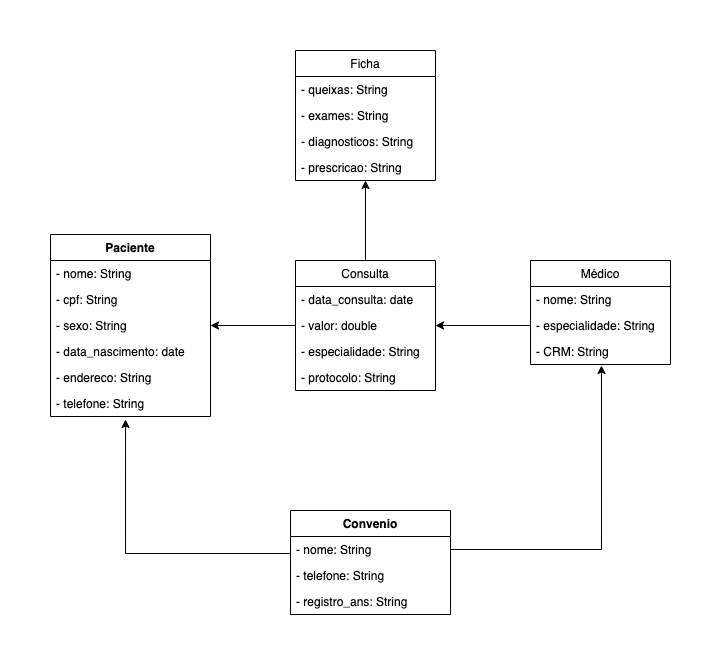

The diagram above was exported from draw.io. Its source (the exported page's mxGraphModel, read from the mxfile embedded in the PNG):
<mxGraphModel dx="946" dy="1642" grid="1" gridSize="10" guides="1" tooltips="1" connect="1" arrows="1" fold="1" page="1" pageScale="1" pageWidth="850" pageHeight="1100" math="0" shadow="0">
  <root>
    <mxCell id="0" />
    <mxCell id="1" parent="0" />
    <mxCell id="bne13xgaoAw9gM9Eo4Zk-1" value="Médico" style="swimlane;fontStyle=0;childLayout=stackLayout;horizontal=1;startSize=26;fillColor=none;horizontalStack=0;resizeParent=1;resizeParentMax=0;resizeLast=0;collapsible=1;marginBottom=0;" parent="1" vertex="1">
      <mxGeometry x="590" y="160" width="140" height="104" as="geometry" />
    </mxCell>
    <mxCell id="bne13xgaoAw9gM9Eo4Zk-2" value="- nome: String&#10;" style="text;strokeColor=none;fillColor=none;align=left;verticalAlign=top;spacingLeft=4;spacingRight=4;overflow=hidden;rotatable=0;points=[[0,0.5],[1,0.5]];portConstraint=eastwest;" parent="bne13xgaoAw9gM9Eo4Zk-1" vertex="1">
      <mxGeometry y="26" width="140" height="26" as="geometry" />
    </mxCell>
    <mxCell id="bne13xgaoAw9gM9Eo4Zk-3" value="- especialidade: String" style="text;strokeColor=none;fillColor=none;align=left;verticalAlign=top;spacingLeft=4;spacingRight=4;overflow=hidden;rotatable=0;points=[[0,0.5],[1,0.5]];portConstraint=eastwest;" parent="bne13xgaoAw9gM9Eo4Zk-1" vertex="1">
      <mxGeometry y="52" width="140" height="26" as="geometry" />
    </mxCell>
    <mxCell id="bne13xgaoAw9gM9Eo4Zk-4" value="- CRM: String" style="text;strokeColor=none;fillColor=none;align=left;verticalAlign=top;spacingLeft=4;spacingRight=4;overflow=hidden;rotatable=0;points=[[0,0.5],[1,0.5]];portConstraint=eastwest;" parent="bne13xgaoAw9gM9Eo4Zk-1" vertex="1">
      <mxGeometry y="78" width="140" height="26" as="geometry" />
    </mxCell>
    <mxCell id="bne13xgaoAw9gM9Eo4Zk-40" value="" style="edgeStyle=orthogonalEdgeStyle;rounded=0;orthogonalLoop=1;jettySize=auto;html=1;" parent="1" source="bne13xgaoAw9gM9Eo4Zk-5" target="bne13xgaoAw9gM9Eo4Zk-35" edge="1">
      <mxGeometry relative="1" as="geometry" />
    </mxCell>
    <mxCell id="bne13xgaoAw9gM9Eo4Zk-5" value="Consulta" style="swimlane;fontStyle=0;childLayout=stackLayout;horizontal=1;startSize=26;fillColor=none;horizontalStack=0;resizeParent=1;resizeParentMax=0;resizeLast=0;collapsible=1;marginBottom=0;" parent="1" vertex="1">
      <mxGeometry x="355" y="160" width="140" height="130" as="geometry" />
    </mxCell>
    <mxCell id="bne13xgaoAw9gM9Eo4Zk-6" value="- data_consulta: date" style="text;strokeColor=none;fillColor=none;align=left;verticalAlign=top;spacingLeft=4;spacingRight=4;overflow=hidden;rotatable=0;points=[[0,0.5],[1,0.5]];portConstraint=eastwest;" parent="bne13xgaoAw9gM9Eo4Zk-5" vertex="1">
      <mxGeometry y="26" width="140" height="26" as="geometry" />
    </mxCell>
    <mxCell id="bne13xgaoAw9gM9Eo4Zk-7" value="- valor: double" style="text;strokeColor=none;fillColor=none;align=left;verticalAlign=top;spacingLeft=4;spacingRight=4;overflow=hidden;rotatable=0;points=[[0,0.5],[1,0.5]];portConstraint=eastwest;" parent="bne13xgaoAw9gM9Eo4Zk-5" vertex="1">
      <mxGeometry y="52" width="140" height="26" as="geometry" />
    </mxCell>
    <mxCell id="bne13xgaoAw9gM9Eo4Zk-8" value="- especialidade: String " style="text;strokeColor=none;fillColor=none;align=left;verticalAlign=top;spacingLeft=4;spacingRight=4;overflow=hidden;rotatable=0;points=[[0,0.5],[1,0.5]];portConstraint=eastwest;" parent="bne13xgaoAw9gM9Eo4Zk-5" vertex="1">
      <mxGeometry y="78" width="140" height="26" as="geometry" />
    </mxCell>
    <mxCell id="bne13xgaoAw9gM9Eo4Zk-11" value="- protocolo: String " style="text;strokeColor=none;fillColor=none;align=left;verticalAlign=top;spacingLeft=4;spacingRight=4;overflow=hidden;rotatable=0;points=[[0,0.5],[1,0.5]];portConstraint=eastwest;" parent="bne13xgaoAw9gM9Eo4Zk-5" vertex="1">
      <mxGeometry y="104" width="140" height="26" as="geometry" />
    </mxCell>
    <mxCell id="bne13xgaoAw9gM9Eo4Zk-12" style="edgeStyle=orthogonalEdgeStyle;rounded=0;orthogonalLoop=1;jettySize=auto;html=1;exitX=0;exitY=0.5;exitDx=0;exitDy=0;" parent="1" source="bne13xgaoAw9gM9Eo4Zk-3" target="bne13xgaoAw9gM9Eo4Zk-7" edge="1">
      <mxGeometry relative="1" as="geometry" />
    </mxCell>
    <mxCell id="bne13xgaoAw9gM9Eo4Zk-25" style="edgeStyle=orthogonalEdgeStyle;rounded=0;orthogonalLoop=1;jettySize=auto;html=1;exitX=0;exitY=0.5;exitDx=0;exitDy=0;entryX=1;entryY=0.5;entryDx=0;entryDy=0;" parent="1" source="bne13xgaoAw9gM9Eo4Zk-7" target="bne13xgaoAw9gM9Eo4Zk-19" edge="1">
      <mxGeometry relative="1" as="geometry" />
    </mxCell>
    <mxCell id="bne13xgaoAw9gM9Eo4Zk-13" value="Paciente" style="swimlane;fontStyle=1;align=center;verticalAlign=top;childLayout=stackLayout;horizontal=1;startSize=26;horizontalStack=0;resizeParent=1;resizeParentMax=0;resizeLast=0;collapsible=1;marginBottom=0;" parent="1" vertex="1">
      <mxGeometry x="110" y="134" width="160" height="182" as="geometry">
        <mxRectangle x="110" y="190" width="100" height="26" as="alternateBounds" />
      </mxGeometry>
    </mxCell>
    <mxCell id="bne13xgaoAw9gM9Eo4Zk-14" value="- nome: String&#10;" style="text;strokeColor=none;fillColor=none;align=left;verticalAlign=top;spacingLeft=4;spacingRight=4;overflow=hidden;rotatable=0;points=[[0,0.5],[1,0.5]];portConstraint=eastwest;" parent="bne13xgaoAw9gM9Eo4Zk-13" vertex="1">
      <mxGeometry y="26" width="160" height="26" as="geometry" />
    </mxCell>
    <mxCell id="bne13xgaoAw9gM9Eo4Zk-18" value="- cpf: String&#10;" style="text;strokeColor=none;fillColor=none;align=left;verticalAlign=top;spacingLeft=4;spacingRight=4;overflow=hidden;rotatable=0;points=[[0,0.5],[1,0.5]];portConstraint=eastwest;" parent="bne13xgaoAw9gM9Eo4Zk-13" vertex="1">
      <mxGeometry y="52" width="160" height="26" as="geometry" />
    </mxCell>
    <mxCell id="bne13xgaoAw9gM9Eo4Zk-19" value="- sexo: String&#10;" style="text;strokeColor=none;fillColor=none;align=left;verticalAlign=top;spacingLeft=4;spacingRight=4;overflow=hidden;rotatable=0;points=[[0,0.5],[1,0.5]];portConstraint=eastwest;" parent="bne13xgaoAw9gM9Eo4Zk-13" vertex="1">
      <mxGeometry y="78" width="160" height="26" as="geometry" />
    </mxCell>
    <mxCell id="bne13xgaoAw9gM9Eo4Zk-20" value="- data_nascimento: date&#10;" style="text;strokeColor=none;fillColor=none;align=left;verticalAlign=top;spacingLeft=4;spacingRight=4;overflow=hidden;rotatable=0;points=[[0,0.5],[1,0.5]];portConstraint=eastwest;" parent="bne13xgaoAw9gM9Eo4Zk-13" vertex="1">
      <mxGeometry y="104" width="160" height="26" as="geometry" />
    </mxCell>
    <mxCell id="bne13xgaoAw9gM9Eo4Zk-21" value="- endereco: String&#10;" style="text;strokeColor=none;fillColor=none;align=left;verticalAlign=top;spacingLeft=4;spacingRight=4;overflow=hidden;rotatable=0;points=[[0,0.5],[1,0.5]];portConstraint=eastwest;" parent="bne13xgaoAw9gM9Eo4Zk-13" vertex="1">
      <mxGeometry y="130" width="160" height="26" as="geometry" />
    </mxCell>
    <mxCell id="bne13xgaoAw9gM9Eo4Zk-22" value="- telefone: String&#10;" style="text;strokeColor=none;fillColor=none;align=left;verticalAlign=top;spacingLeft=4;spacingRight=4;overflow=hidden;rotatable=0;points=[[0,0.5],[1,0.5]];portConstraint=eastwest;" parent="bne13xgaoAw9gM9Eo4Zk-13" vertex="1">
      <mxGeometry y="156" width="160" height="26" as="geometry" />
    </mxCell>
    <mxCell id="bne13xgaoAw9gM9Eo4Zk-32" style="edgeStyle=orthogonalEdgeStyle;rounded=0;orthogonalLoop=1;jettySize=auto;html=1;exitX=0;exitY=0.5;exitDx=0;exitDy=0;entryX=0.469;entryY=1.115;entryDx=0;entryDy=0;entryPerimeter=0;" parent="1" source="bne13xgaoAw9gM9Eo4Zk-28" target="bne13xgaoAw9gM9Eo4Zk-22" edge="1">
      <mxGeometry relative="1" as="geometry">
        <Array as="points">
          <mxPoint x="185" y="453" />
        </Array>
      </mxGeometry>
    </mxCell>
    <mxCell id="bne13xgaoAw9gM9Eo4Zk-28" value="Convenio" style="swimlane;fontStyle=1;align=center;verticalAlign=top;childLayout=stackLayout;horizontal=1;startSize=26;horizontalStack=0;resizeParent=1;resizeParentMax=0;resizeLast=0;collapsible=1;marginBottom=0;" parent="1" vertex="1">
      <mxGeometry x="350" y="410" width="160" height="104" as="geometry" />
    </mxCell>
    <mxCell id="bne13xgaoAw9gM9Eo4Zk-29" value="- nome: String " style="text;strokeColor=none;fillColor=none;align=left;verticalAlign=top;spacingLeft=4;spacingRight=4;overflow=hidden;rotatable=0;points=[[0,0.5],[1,0.5]];portConstraint=eastwest;" parent="bne13xgaoAw9gM9Eo4Zk-28" vertex="1">
      <mxGeometry y="26" width="160" height="26" as="geometry" />
    </mxCell>
    <mxCell id="bne13xgaoAw9gM9Eo4Zk-31" value="- telefone: String" style="text;strokeColor=none;fillColor=none;align=left;verticalAlign=top;spacingLeft=4;spacingRight=4;overflow=hidden;rotatable=0;points=[[0,0.5],[1,0.5]];portConstraint=eastwest;" parent="bne13xgaoAw9gM9Eo4Zk-28" vertex="1">
      <mxGeometry y="52" width="160" height="26" as="geometry" />
    </mxCell>
    <mxCell id="bne13xgaoAw9gM9Eo4Zk-34" value="- registro_ans: String" style="text;strokeColor=none;fillColor=none;align=left;verticalAlign=top;spacingLeft=4;spacingRight=4;overflow=hidden;rotatable=0;points=[[0,0.5],[1,0.5]];portConstraint=eastwest;" parent="bne13xgaoAw9gM9Eo4Zk-28" vertex="1">
      <mxGeometry y="78" width="160" height="26" as="geometry" />
    </mxCell>
    <mxCell id="bne13xgaoAw9gM9Eo4Zk-33" style="edgeStyle=orthogonalEdgeStyle;rounded=0;orthogonalLoop=1;jettySize=auto;html=1;exitX=1;exitY=0.5;exitDx=0;exitDy=0;entryX=0.507;entryY=1.038;entryDx=0;entryDy=0;entryPerimeter=0;" parent="1" source="bne13xgaoAw9gM9Eo4Zk-29" target="bne13xgaoAw9gM9Eo4Zk-4" edge="1">
      <mxGeometry relative="1" as="geometry" />
    </mxCell>
    <mxCell id="bne13xgaoAw9gM9Eo4Zk-35" value="Ficha" style="swimlane;fontStyle=0;childLayout=stackLayout;horizontal=1;startSize=26;fillColor=none;horizontalStack=0;resizeParent=1;resizeParentMax=0;resizeLast=0;collapsible=1;marginBottom=0;" parent="1" vertex="1">
      <mxGeometry x="355" y="-50" width="140" height="130" as="geometry" />
    </mxCell>
    <mxCell id="bne13xgaoAw9gM9Eo4Zk-36" value="- queixas: String" style="text;strokeColor=none;fillColor=none;align=left;verticalAlign=top;spacingLeft=4;spacingRight=4;overflow=hidden;rotatable=0;points=[[0,0.5],[1,0.5]];portConstraint=eastwest;" parent="bne13xgaoAw9gM9Eo4Zk-35" vertex="1">
      <mxGeometry y="26" width="140" height="26" as="geometry" />
    </mxCell>
    <mxCell id="bne13xgaoAw9gM9Eo4Zk-37" value="- exames: String" style="text;strokeColor=none;fillColor=none;align=left;verticalAlign=top;spacingLeft=4;spacingRight=4;overflow=hidden;rotatable=0;points=[[0,0.5],[1,0.5]];portConstraint=eastwest;" parent="bne13xgaoAw9gM9Eo4Zk-35" vertex="1">
      <mxGeometry y="52" width="140" height="26" as="geometry" />
    </mxCell>
    <mxCell id="bne13xgaoAw9gM9Eo4Zk-38" value="- diagnosticos: String " style="text;strokeColor=none;fillColor=none;align=left;verticalAlign=top;spacingLeft=4;spacingRight=4;overflow=hidden;rotatable=0;points=[[0,0.5],[1,0.5]];portConstraint=eastwest;" parent="bne13xgaoAw9gM9Eo4Zk-35" vertex="1">
      <mxGeometry y="78" width="140" height="26" as="geometry" />
    </mxCell>
    <mxCell id="bne13xgaoAw9gM9Eo4Zk-39" value="- prescricao: String " style="text;strokeColor=none;fillColor=none;align=left;verticalAlign=top;spacingLeft=4;spacingRight=4;overflow=hidden;rotatable=0;points=[[0,0.5],[1,0.5]];portConstraint=eastwest;" parent="bne13xgaoAw9gM9Eo4Zk-35" vertex="1">
      <mxGeometry y="104" width="140" height="26" as="geometry" />
    </mxCell>
  </root>
</mxGraphModel>